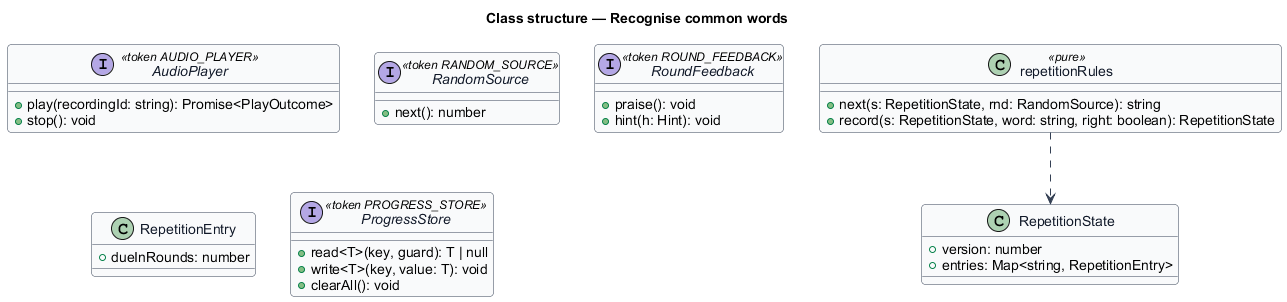

The diagram above was rendered by PlantUML. Its source (embedded in the PNG):
@startuml
skinparam backgroundColor #FFFFFF
skinparam shadowing false
skinparam roundcorner 8
skinparam defaultFontName Arial
skinparam ArrowColor #344054
skinparam class {
  BorderColor #344054
  FontColor #101828
  BackgroundColor #F9FAFB
}
title Class structure — Recognise common words

interface AudioPlayer <<token AUDIO_PLAYER>> {
  +play(recordingId: string): Promise<PlayOutcome>
  +stop(): void
}
interface RandomSource <<token RANDOM_SOURCE>> {
  +next(): number
}
interface RoundFeedback <<token ROUND_FEEDBACK>> {
  +praise(): void
  +hint(h: Hint): void
}

class RepetitionState {
  +version: number
  +entries: Map<string, RepetitionEntry>
}
class RepetitionEntry {
  +dueInRounds: number
}
class repetitionRules <<pure>> {
  +next(s: RepetitionState, rnd: RandomSource): string
  +record(s: RepetitionState, word: string, right: boolean): RepetitionState
}
interface ProgressStore <<token PROGRESS_STORE>> {
  +read<T>(key, guard): T | null
  +write<T>(key, value: T): void
  +clearAll(): void
}
repetitionRules ..> RepetitionState
@enduml